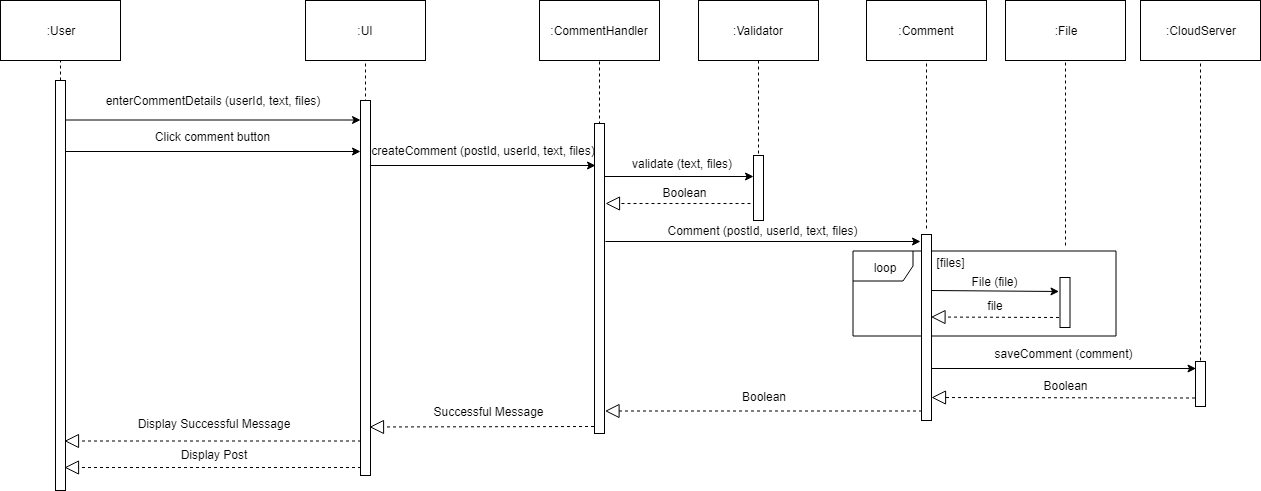

The diagram above was exported from draw.io. Its source (the exported page's mxGraphModel, read from the mxfile embedded in the PNG):
<mxGraphModel dx="840" dy="452" grid="1" gridSize="10" guides="1" tooltips="1" connect="1" arrows="1" fold="1" page="1" pageScale="1" pageWidth="850" pageHeight="1100" math="0" shadow="0">
  <root>
    <mxCell id="0" />
    <mxCell id="1" parent="0" />
    <mxCell id="yHjqcxFR3UaLkbbt59wr-1" value="" style="endArrow=none;dashed=1;html=1;entryX=0.5;entryY=1;entryDx=0;entryDy=0;" parent="1" target="yHjqcxFR3UaLkbbt59wr-2" edge="1">
      <mxGeometry width="50" height="50" relative="1" as="geometry">
        <mxPoint x="260" y="189.9999999999999" as="sourcePoint" />
        <mxPoint x="259.5" y="160" as="targetPoint" />
      </mxGeometry>
    </mxCell>
    <mxCell id="yHjqcxFR3UaLkbbt59wr-2" value=":User" style="rounded=0;whiteSpace=wrap;html=1;" parent="1" vertex="1">
      <mxGeometry x="200" y="110" width="120" height="60" as="geometry" />
    </mxCell>
    <mxCell id="yHjqcxFR3UaLkbbt59wr-3" value="" style="html=1;points=[];perimeter=orthogonalPerimeter;" parent="1" vertex="1">
      <mxGeometry x="255" y="190" width="10" height="410" as="geometry" />
    </mxCell>
    <mxCell id="yHjqcxFR3UaLkbbt59wr-4" value=":UI&lt;br&gt;" style="rounded=0;whiteSpace=wrap;html=1;" parent="1" vertex="1">
      <mxGeometry x="505" y="110" width="120" height="60" as="geometry" />
    </mxCell>
    <mxCell id="yHjqcxFR3UaLkbbt59wr-5" value="Display Successful Message&#10;" style="text;align=center;fontStyle=0;verticalAlign=middle;spacingLeft=3;spacingRight=3;strokeColor=none;rotatable=0;points=[[0,0.5],[1,0.5]];portConstraint=eastwest;fontSize=12;" parent="1" vertex="1">
      <mxGeometry x="374" y="535.5" width="80" height="10" as="geometry" />
    </mxCell>
    <mxCell id="yHjqcxFR3UaLkbbt59wr-6" value="" style="endArrow=none;dashed=1;html=1;entryX=0.5;entryY=1;entryDx=0;entryDy=0;exitX=0.5;exitY=0.004;exitDx=0;exitDy=0;exitPerimeter=0;" parent="1" source="yHjqcxFR3UaLkbbt59wr-7" target="yHjqcxFR3UaLkbbt59wr-4" edge="1">
      <mxGeometry width="50" height="50" relative="1" as="geometry">
        <mxPoint x="565" y="200" as="sourcePoint" />
        <mxPoint x="565" y="200" as="targetPoint" />
      </mxGeometry>
    </mxCell>
    <mxCell id="yHjqcxFR3UaLkbbt59wr-7" value="" style="html=1;points=[];perimeter=orthogonalPerimeter;" parent="1" vertex="1">
      <mxGeometry x="560" y="210" width="10" height="375" as="geometry" />
    </mxCell>
    <mxCell id="yHjqcxFR3UaLkbbt59wr-8" value="" style="endArrow=block;dashed=1;endFill=0;endSize=12;html=1;" parent="1" edge="1">
      <mxGeometry width="160" relative="1" as="geometry">
        <mxPoint x="560.5" y="550.5" as="sourcePoint" />
        <mxPoint x="264" y="550.5" as="targetPoint" />
      </mxGeometry>
    </mxCell>
    <mxCell id="yHjqcxFR3UaLkbbt59wr-9" value=":&lt;span&gt;CommentHandler&lt;/span&gt;&lt;br&gt;" style="rounded=0;whiteSpace=wrap;html=1;" parent="1" vertex="1">
      <mxGeometry x="739" y="110" width="120" height="60" as="geometry" />
    </mxCell>
    <mxCell id="yHjqcxFR3UaLkbbt59wr-10" value="" style="endArrow=none;dashed=1;html=1;entryX=0.5;entryY=1;entryDx=0;entryDy=0;exitX=0.5;exitY=0.004;exitDx=0;exitDy=0;exitPerimeter=0;" parent="1" source="yHjqcxFR3UaLkbbt59wr-11" target="yHjqcxFR3UaLkbbt59wr-9" edge="1">
      <mxGeometry width="50" height="50" relative="1" as="geometry">
        <mxPoint x="799" y="203" as="sourcePoint" />
        <mxPoint x="799" y="203" as="targetPoint" />
      </mxGeometry>
    </mxCell>
    <mxCell id="yHjqcxFR3UaLkbbt59wr-11" value="" style="html=1;points=[];perimeter=orthogonalPerimeter;" parent="1" vertex="1">
      <mxGeometry x="794" y="233" width="10" height="310" as="geometry" />
    </mxCell>
    <mxCell id="yHjqcxFR3UaLkbbt59wr-12" value="" style="endArrow=classic;html=1;fontSize=12;" parent="1" edge="1">
      <mxGeometry width="50" height="50" relative="1" as="geometry">
        <mxPoint x="570" y="275" as="sourcePoint" />
        <mxPoint x="795" y="275" as="targetPoint" />
      </mxGeometry>
    </mxCell>
    <mxCell id="yHjqcxFR3UaLkbbt59wr-13" value="createComment (postId, userId, text, files)" style="text;align=center;fontStyle=0;verticalAlign=middle;spacingLeft=3;spacingRight=3;strokeColor=none;rotatable=0;points=[[0,0.5],[1,0.5]];portConstraint=eastwest;fontSize=12;" parent="1" vertex="1">
      <mxGeometry x="643" y="260" width="80" as="geometry" />
    </mxCell>
    <mxCell id="yHjqcxFR3UaLkbbt59wr-14" value=":Validator&lt;br&gt;" style="rounded=0;whiteSpace=wrap;html=1;" parent="1" vertex="1">
      <mxGeometry x="898" y="110" width="120" height="60" as="geometry" />
    </mxCell>
    <mxCell id="yHjqcxFR3UaLkbbt59wr-15" value="" style="endArrow=none;dashed=1;html=1;entryX=0.5;entryY=1;entryDx=0;entryDy=0;exitX=0.5;exitY=-0.029;exitDx=0;exitDy=0;exitPerimeter=0;" parent="1" source="yHjqcxFR3UaLkbbt59wr-16" target="yHjqcxFR3UaLkbbt59wr-14" edge="1">
      <mxGeometry width="50" height="50" relative="1" as="geometry">
        <mxPoint x="1038" y="230" as="sourcePoint" />
        <mxPoint x="1038" y="200" as="targetPoint" />
      </mxGeometry>
    </mxCell>
    <mxCell id="yHjqcxFR3UaLkbbt59wr-17" value="" style="endArrow=classic;html=1;fontSize=12;exitX=1;exitY=0.72;exitDx=0;exitDy=0;exitPerimeter=0;" parent="1" source="qvEUThVxdlHSckMgUEm8-2" edge="1">
      <mxGeometry width="50" height="50" relative="1" as="geometry">
        <mxPoint x="1140" y="478" as="sourcePoint" />
        <mxPoint x="1395.5" y="478" as="targetPoint" />
      </mxGeometry>
    </mxCell>
    <mxCell id="yHjqcxFR3UaLkbbt59wr-18" value="saveComment (comment)" style="text;align=center;fontStyle=0;verticalAlign=middle;spacingLeft=3;spacingRight=3;strokeColor=none;rotatable=0;points=[[0,0.5],[1,0.5]];portConstraint=eastwest;fontSize=12;" parent="1" vertex="1">
      <mxGeometry x="1223.5" y="463.5" width="80" as="geometry" />
    </mxCell>
    <mxCell id="yHjqcxFR3UaLkbbt59wr-19" value="" style="endArrow=block;dashed=1;endFill=0;endSize=12;html=1;entryX=1;entryY=0.876;entryDx=0;entryDy=0;entryPerimeter=0;" parent="1" target="qvEUThVxdlHSckMgUEm8-2" edge="1">
      <mxGeometry width="160" relative="1" as="geometry">
        <mxPoint x="1394.5" y="507.5" as="sourcePoint" />
        <mxPoint x="1140" y="507" as="targetPoint" />
      </mxGeometry>
    </mxCell>
    <mxCell id="yHjqcxFR3UaLkbbt59wr-20" value="Boolean" style="text;html=1;strokeColor=none;fillColor=none;align=center;verticalAlign=middle;whiteSpace=wrap;rounded=0;" parent="1" vertex="1">
      <mxGeometry x="1245" y="485" width="40" height="20" as="geometry" />
    </mxCell>
    <mxCell id="yHjqcxFR3UaLkbbt59wr-21" value="Successful Message&#10;" style="text;align=center;fontStyle=0;verticalAlign=middle;spacingLeft=3;spacingRight=3;strokeColor=none;rotatable=0;points=[[0,0.5],[1,0.5]];portConstraint=eastwest;fontSize=12;" parent="1" vertex="1">
      <mxGeometry x="648.5" y="523.5" width="80" height="10" as="geometry" />
    </mxCell>
    <mxCell id="yHjqcxFR3UaLkbbt59wr-22" value="" style="endArrow=block;dashed=1;endFill=0;endSize=12;html=1;" parent="1" edge="1">
      <mxGeometry width="160" relative="1" as="geometry">
        <mxPoint x="793.5" y="536" as="sourcePoint" />
        <mxPoint x="569" y="536.5" as="targetPoint" />
      </mxGeometry>
    </mxCell>
    <mxCell id="yHjqcxFR3UaLkbbt59wr-24" value="validate (text, files)" style="text;align=center;fontStyle=0;verticalAlign=middle;spacingLeft=3;spacingRight=3;strokeColor=none;rotatable=0;points=[[0,0.5],[1,0.5]];portConstraint=eastwest;fontSize=12;" parent="1" vertex="1">
      <mxGeometry x="842" y="273" width="80" as="geometry" />
    </mxCell>
    <mxCell id="yHjqcxFR3UaLkbbt59wr-25" value="" style="endArrow=block;dashed=1;endFill=0;endSize=12;html=1;" parent="1" edge="1">
      <mxGeometry width="160" relative="1" as="geometry">
        <mxPoint x="950" y="313" as="sourcePoint" />
        <mxPoint x="805" y="313" as="targetPoint" />
      </mxGeometry>
    </mxCell>
    <mxCell id="yHjqcxFR3UaLkbbt59wr-26" value="Boolean" style="text;html=1;strokeColor=none;fillColor=none;align=center;verticalAlign=middle;whiteSpace=wrap;rounded=0;" parent="1" vertex="1">
      <mxGeometry x="864" y="291.5" width="40" height="20" as="geometry" />
    </mxCell>
    <mxCell id="yHjqcxFR3UaLkbbt59wr-27" value="" style="endArrow=classic;html=1;fontSize=12;" parent="1" edge="1">
      <mxGeometry width="50" height="50" relative="1" as="geometry">
        <mxPoint x="265" y="229.5" as="sourcePoint" />
        <mxPoint x="560" y="229.5" as="targetPoint" />
      </mxGeometry>
    </mxCell>
    <mxCell id="yHjqcxFR3UaLkbbt59wr-28" value="enterCommentDetails (userId, text, files)" style="text;align=center;fontStyle=0;verticalAlign=middle;spacingLeft=3;spacingRight=3;strokeColor=none;rotatable=0;points=[[0,0.5],[1,0.5]];portConstraint=eastwest;fontSize=12;" parent="1" vertex="1">
      <mxGeometry x="373" y="210" width="80" as="geometry" />
    </mxCell>
    <mxCell id="yHjqcxFR3UaLkbbt59wr-29" value="" style="endArrow=classic;html=1;fontSize=12;" parent="1" edge="1">
      <mxGeometry width="50" height="50" relative="1" as="geometry">
        <mxPoint x="265" y="261" as="sourcePoint" />
        <mxPoint x="560" y="261" as="targetPoint" />
      </mxGeometry>
    </mxCell>
    <mxCell id="yHjqcxFR3UaLkbbt59wr-30" value="Click comment button" style="text;align=center;fontStyle=0;verticalAlign=middle;spacingLeft=3;spacingRight=3;strokeColor=none;rotatable=0;points=[[0,0.5],[1,0.5]];portConstraint=eastwest;fontSize=12;" parent="1" vertex="1">
      <mxGeometry x="372.5" y="246" width="80" as="geometry" />
    </mxCell>
    <mxCell id="yHjqcxFR3UaLkbbt59wr-31" value=":CloudServer&lt;br&gt;" style="rounded=0;whiteSpace=wrap;html=1;" parent="1" vertex="1">
      <mxGeometry x="1340" y="110" width="120" height="60" as="geometry" />
    </mxCell>
    <mxCell id="yHjqcxFR3UaLkbbt59wr-32" value="" style="endArrow=none;dashed=1;html=1;entryX=0.5;entryY=1;entryDx=0;entryDy=0;exitX=0.5;exitY=-0.029;exitDx=0;exitDy=0;exitPerimeter=0;" parent="1" source="yHjqcxFR3UaLkbbt59wr-33" target="yHjqcxFR3UaLkbbt59wr-31" edge="1">
      <mxGeometry width="50" height="50" relative="1" as="geometry">
        <mxPoint x="1443.5" y="231" as="sourcePoint" />
        <mxPoint x="1443.5" y="201" as="targetPoint" />
      </mxGeometry>
    </mxCell>
    <mxCell id="yHjqcxFR3UaLkbbt59wr-33" value="" style="html=1;points=[];perimeter=orthogonalPerimeter;" parent="1" vertex="1">
      <mxGeometry x="1395" y="471" width="10" height="45" as="geometry" />
    </mxCell>
    <mxCell id="yHjqcxFR3UaLkbbt59wr-34" value=":Comment&lt;br&gt;" style="rounded=0;whiteSpace=wrap;html=1;" parent="1" vertex="1">
      <mxGeometry x="1066" y="110" width="120" height="60" as="geometry" />
    </mxCell>
    <mxCell id="yHjqcxFR3UaLkbbt59wr-35" value="" style="endArrow=none;dashed=1;html=1;entryX=0.5;entryY=1;entryDx=0;entryDy=0;exitX=0.5;exitY=-0.029;exitDx=0;exitDy=0;exitPerimeter=0;" parent="1" target="yHjqcxFR3UaLkbbt59wr-34" edge="1">
      <mxGeometry width="50" height="50" relative="1" as="geometry">
        <mxPoint x="1126" y="338" as="sourcePoint" />
        <mxPoint x="1132" y="199" as="targetPoint" />
      </mxGeometry>
    </mxCell>
    <mxCell id="yHjqcxFR3UaLkbbt59wr-37" value="" style="endArrow=classic;html=1;fontSize=12;" parent="1" edge="1">
      <mxGeometry width="50" height="50" relative="1" as="geometry">
        <mxPoint x="805" y="351" as="sourcePoint" />
        <mxPoint x="1120" y="351" as="targetPoint" />
      </mxGeometry>
    </mxCell>
    <mxCell id="yHjqcxFR3UaLkbbt59wr-38" value="Comment (postId, userId, text, files)" style="text;align=center;fontStyle=0;verticalAlign=middle;spacingLeft=3;spacingRight=3;strokeColor=none;rotatable=0;points=[[0,0.5],[1,0.5]];portConstraint=eastwest;fontSize=12;" parent="1" vertex="1">
      <mxGeometry x="922.5" y="340" width="80" as="geometry" />
    </mxCell>
    <mxCell id="yHjqcxFR3UaLkbbt59wr-39" value="" style="endArrow=block;dashed=1;endFill=0;endSize=12;html=1;" parent="1" edge="1">
      <mxGeometry width="160" relative="1" as="geometry">
        <mxPoint x="1121.5" y="520.5" as="sourcePoint" />
        <mxPoint x="804.5" y="520.5" as="targetPoint" />
      </mxGeometry>
    </mxCell>
    <mxCell id="yHjqcxFR3UaLkbbt59wr-40" value="Boolean" style="text;html=1;strokeColor=none;fillColor=none;align=center;verticalAlign=middle;whiteSpace=wrap;rounded=0;" parent="1" vertex="1">
      <mxGeometry x="906.5" y="496" width="112" height="20" as="geometry" />
    </mxCell>
    <mxCell id="yHjqcxFR3UaLkbbt59wr-16" value="" style="html=1;points=[];perimeter=orthogonalPerimeter;" parent="1" vertex="1">
      <mxGeometry x="953" y="265" width="10" height="65" as="geometry" />
    </mxCell>
    <mxCell id="yHjqcxFR3UaLkbbt59wr-42" value="" style="endArrow=classic;html=1;fontSize=12;exitX=1.1;exitY=0.12;exitDx=0;exitDy=0;exitPerimeter=0;" parent="1" target="yHjqcxFR3UaLkbbt59wr-16" edge="1">
      <mxGeometry width="50" height="50" relative="1" as="geometry">
        <mxPoint x="804" y="286" as="sourcePoint" />
        <mxPoint x="1034" y="287" as="targetPoint" />
      </mxGeometry>
    </mxCell>
    <mxCell id="yHjqcxFR3UaLkbbt59wr-43" value="" style="endArrow=block;dashed=1;endFill=0;endSize=12;html=1;" parent="1" edge="1">
      <mxGeometry width="160" relative="1" as="geometry">
        <mxPoint x="560.5" y="577" as="sourcePoint" />
        <mxPoint x="264" y="577" as="targetPoint" />
      </mxGeometry>
    </mxCell>
    <mxCell id="yHjqcxFR3UaLkbbt59wr-44" value="Display Post&#10;" style="text;align=center;fontStyle=0;verticalAlign=middle;spacingLeft=3;spacingRight=3;strokeColor=none;rotatable=0;points=[[0,0.5],[1,0.5]];portConstraint=eastwest;fontSize=12;" parent="1" vertex="1">
      <mxGeometry x="374" y="567" width="80" height="10" as="geometry" />
    </mxCell>
    <mxCell id="yHjqcxFR3UaLkbbt59wr-46" value=":File&lt;br&gt;" style="rounded=0;whiteSpace=wrap;html=1;" parent="1" vertex="1">
      <mxGeometry x="1205" y="110" width="120" height="60" as="geometry" />
    </mxCell>
    <mxCell id="yHjqcxFR3UaLkbbt59wr-47" value="" style="endArrow=none;dashed=1;html=1;entryX=0.5;entryY=1;entryDx=0;entryDy=0;exitX=0.5;exitY=-0.029;exitDx=0;exitDy=0;exitPerimeter=0;" parent="1" target="yHjqcxFR3UaLkbbt59wr-46" edge="1">
      <mxGeometry width="50" height="50" relative="1" as="geometry">
        <mxPoint x="1265" y="355" as="sourcePoint" />
        <mxPoint x="1346" y="200" as="targetPoint" />
      </mxGeometry>
    </mxCell>
    <mxCell id="qvEUThVxdlHSckMgUEm8-1" value="loop" style="shape=umlFrame;whiteSpace=wrap;html=1;" parent="1" vertex="1">
      <mxGeometry x="1052.5" y="360.5" width="263" height="85" as="geometry" />
    </mxCell>
    <mxCell id="qvEUThVxdlHSckMgUEm8-2" value="" style="html=1;points=[];perimeter=orthogonalPerimeter;" parent="1" vertex="1">
      <mxGeometry x="1121" y="344" width="10" height="186" as="geometry" />
    </mxCell>
    <mxCell id="qvEUThVxdlHSckMgUEm8-3" value="" style="html=1;points=[];perimeter=orthogonalPerimeter;" parent="1" vertex="1">
      <mxGeometry x="1259.5" y="387" width="10" height="50" as="geometry" />
    </mxCell>
    <mxCell id="qvEUThVxdlHSckMgUEm8-4" value="" style="endArrow=classic;html=1;fontSize=12;" parent="1" edge="1">
      <mxGeometry width="50" height="50" relative="1" as="geometry">
        <mxPoint x="1130.5" y="400" as="sourcePoint" />
        <mxPoint x="1258.5" y="401" as="targetPoint" />
      </mxGeometry>
    </mxCell>
    <mxCell id="qvEUThVxdlHSckMgUEm8-5" value="File (file)" style="text;align=center;fontStyle=0;verticalAlign=middle;spacingLeft=3;spacingRight=3;strokeColor=none;rotatable=0;points=[[0,0.5],[1,0.5]];portConstraint=eastwest;fontSize=12;" parent="1" vertex="1">
      <mxGeometry x="1154.5" y="391" width="80" as="geometry" />
    </mxCell>
    <mxCell id="qvEUThVxdlHSckMgUEm8-6" value="" style="endArrow=block;dashed=1;endFill=0;endSize=12;html=1;" parent="1" edge="1">
      <mxGeometry width="160" relative="1" as="geometry">
        <mxPoint x="1258.5" y="427" as="sourcePoint" />
        <mxPoint x="1130.5" y="426.5" as="targetPoint" />
      </mxGeometry>
    </mxCell>
    <mxCell id="qvEUThVxdlHSckMgUEm8-7" value="file" style="text;html=1;strokeColor=none;fillColor=none;align=center;verticalAlign=middle;whiteSpace=wrap;rounded=0;" parent="1" vertex="1">
      <mxGeometry x="1165.5" y="404.5" width="58" height="20" as="geometry" />
    </mxCell>
    <mxCell id="qvEUThVxdlHSckMgUEm8-8" value="[files]" style="text;align=center;fontStyle=0;verticalAlign=middle;spacingLeft=3;spacingRight=3;strokeColor=none;rotatable=0;points=[[0,0.5],[1,0.5]];portConstraint=eastwest;fontSize=12;" parent="1" vertex="1">
      <mxGeometry x="1110.5" y="372" width="80" as="geometry" />
    </mxCell>
  </root>
</mxGraphModel>